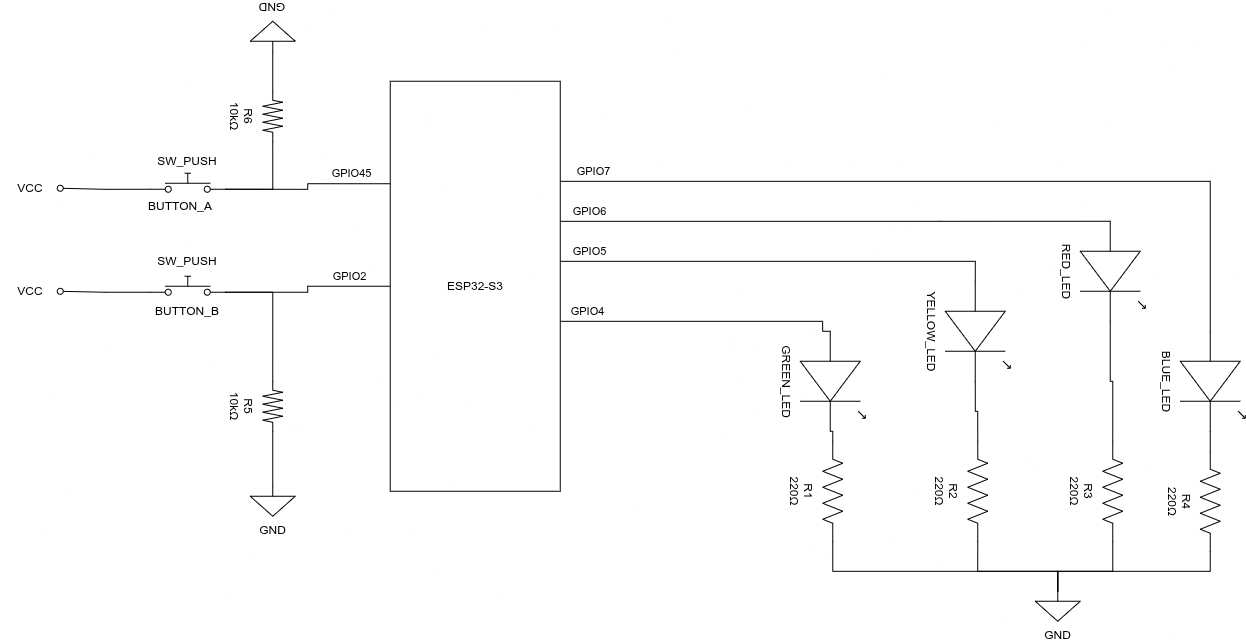

The diagram above was exported from draw.io. Its source (the exported page's mxGraphModel, read from the mxfile embedded in the PNG):
<mxGraphModel dx="1974" dy="1757" grid="1" gridSize="10" guides="1" tooltips="1" connect="1" arrows="1" fold="1" page="1" pageScale="1" pageWidth="827" pageHeight="1169" math="0" shadow="0">
  <root>
    <mxCell id="0" />
    <mxCell id="1" parent="0" />
    <mxCell id="fq8AcdqCUFhjuvkz9rbo-1" parent="1" style="pointerEvents=1;verticalLabelPosition=bottom;shadow=0;dashed=0;align=center;html=1;verticalAlign=top;shape=mxgraph.electrical.resistors.resistor_2;rotation=90;" value="&lt;div&gt;R1&lt;/div&gt;220Ω" vertex="1">
      <mxGeometry height="20" width="100" x="202.5" y="310" as="geometry" />
    </mxCell>
    <mxCell id="fq8AcdqCUFhjuvkz9rbo-7" parent="1" style="verticalLabelPosition=bottom;shadow=0;dashed=0;align=center;html=1;verticalAlign=top;shape=mxgraph.electrical.opto_electronics.led_1;pointerEvents=1;rotation=90;" value="GREEN_LED" vertex="1">
      <mxGeometry height="65" width="100" x="202.5" y="177.5" as="geometry" />
    </mxCell>
    <mxCell id="fq8AcdqCUFhjuvkz9rbo-17" parent="1" style="pointerEvents=1;verticalLabelPosition=bottom;shadow=0;dashed=0;align=center;html=1;verticalAlign=top;shape=mxgraph.electrical.signal_sources.signal_ground;" value="GND" vertex="1">
      <mxGeometry height="30" width="45" x="455" y="420" as="geometry" />
    </mxCell>
    <mxCell id="fq8AcdqCUFhjuvkz9rbo-18" edge="1" parent="1" source="fq8AcdqCUFhjuvkz9rbo-1" style="edgeStyle=orthogonalEdgeStyle;rounded=0;orthogonalLoop=1;jettySize=auto;html=1;exitX=1;exitY=0.5;exitDx=0;exitDy=0;exitPerimeter=0;entryX=0.5;entryY=0;entryDx=0;entryDy=0;entryPerimeter=0;endArrow=none;endFill=0;" target="fq8AcdqCUFhjuvkz9rbo-17">
      <mxGeometry relative="1" as="geometry">
        <Array as="points">
          <mxPoint x="252.53" y="400.05" />
          <mxPoint x="477.47" y="400.05" />
        </Array>
      </mxGeometry>
    </mxCell>
    <mxCell id="fq8AcdqCUFhjuvkz9rbo-19" edge="1" parent="1" source="fq8AcdqCUFhjuvkz9rbo-7" style="edgeStyle=orthogonalEdgeStyle;rounded=0;orthogonalLoop=1;jettySize=auto;html=1;exitX=1;exitY=0.5385;exitDx=0;exitDy=0;exitPerimeter=0;entryX=0;entryY=0.5;entryDx=0;entryDy=0;entryPerimeter=0;endArrow=none;endFill=0;" target="fq8AcdqCUFhjuvkz9rbo-1">
      <mxGeometry relative="1" as="geometry" />
    </mxCell>
    <mxCell id="fq8AcdqCUFhjuvkz9rbo-22" edge="1" parent="1" source="LHvCKP2KJIlfFVs3wuVI-1" style="edgeStyle=orthogonalEdgeStyle;rounded=0;orthogonalLoop=1;jettySize=auto;html=1;entryX=0;entryY=0.5385;entryDx=0;entryDy=0;entryPerimeter=0;endArrow=none;endFill=0;" target="fq8AcdqCUFhjuvkz9rbo-7">
      <mxGeometry relative="1" as="geometry">
        <Array as="points">
          <mxPoint x="242.46" y="150.08" />
          <mxPoint x="242.46" y="160.08" />
        </Array>
        <mxPoint x="-27.5" y="150.07692307692287" as="sourcePoint" />
        <mxPoint x="242.49749999999995" y="179.99999999999977" as="targetPoint" />
      </mxGeometry>
    </mxCell>
    <mxCell id="LHvCKP2KJIlfFVs3wuVI-2" connectable="0" parent="fq8AcdqCUFhjuvkz9rbo-22" style="edgeLabel;html=1;align=center;verticalAlign=middle;resizable=0;points=[];" value="GPIO4" vertex="1">
      <mxGeometry relative="1" x="-0.4139" y="-2" as="geometry">
        <mxPoint x="-56" y="-12" as="offset" />
      </mxGeometry>
    </mxCell>
    <mxCell id="fq8AcdqCUFhjuvkz9rbo-23" parent="1" style="pointerEvents=1;verticalLabelPosition=bottom;shadow=0;dashed=0;align=center;html=1;verticalAlign=top;shape=mxgraph.electrical.resistors.resistor_2;rotation=90;" value="&lt;div&gt;R2&lt;/div&gt;220Ω" vertex="1">
      <mxGeometry height="20" width="100" x="347.5" y="310" as="geometry" />
    </mxCell>
    <mxCell id="fq8AcdqCUFhjuvkz9rbo-24" parent="1" style="verticalLabelPosition=bottom;shadow=0;dashed=0;align=center;html=1;verticalAlign=top;shape=mxgraph.electrical.opto_electronics.led_1;pointerEvents=1;rotation=90;" value="YELLOW_LED" vertex="1">
      <mxGeometry height="65" width="100" x="347.5" y="127.5" as="geometry" />
    </mxCell>
    <mxCell id="fq8AcdqCUFhjuvkz9rbo-25" edge="1" parent="1" source="fq8AcdqCUFhjuvkz9rbo-24" style="edgeStyle=orthogonalEdgeStyle;rounded=0;orthogonalLoop=1;jettySize=auto;html=1;exitX=1;exitY=0.5385;exitDx=0;exitDy=0;exitPerimeter=0;entryX=0;entryY=0.5;entryDx=0;entryDy=0;entryPerimeter=0;endArrow=none;endFill=0;" target="fq8AcdqCUFhjuvkz9rbo-23">
      <mxGeometry relative="1" as="geometry" />
    </mxCell>
    <mxCell id="fq8AcdqCUFhjuvkz9rbo-27" edge="1" parent="1" source="LHvCKP2KJIlfFVs3wuVI-1" style="edgeStyle=orthogonalEdgeStyle;rounded=0;orthogonalLoop=1;jettySize=auto;html=1;entryX=0;entryY=0.5385;entryDx=0;entryDy=0;entryPerimeter=0;endArrow=none;endFill=0;" target="fq8AcdqCUFhjuvkz9rbo-24">
      <mxGeometry relative="1" as="geometry">
        <Array as="points">
          <mxPoint x="395.08" y="90.08" />
        </Array>
        <mxPoint x="294.875" y="90.07692307692287" as="sourcePoint" />
      </mxGeometry>
    </mxCell>
    <mxCell id="LHvCKP2KJIlfFVs3wuVI-4" connectable="0" parent="fq8AcdqCUFhjuvkz9rbo-27" style="edgeLabel;html=1;align=center;verticalAlign=middle;resizable=0;points=[];" value="GPIO5" vertex="1">
      <mxGeometry relative="1" x="-0.7984" y="-1" as="geometry">
        <mxPoint x="-15" y="-11" as="offset" />
      </mxGeometry>
    </mxCell>
    <mxCell id="fq8AcdqCUFhjuvkz9rbo-29" edge="1" parent="1" source="fq8AcdqCUFhjuvkz9rbo-23" style="edgeStyle=orthogonalEdgeStyle;rounded=0;orthogonalLoop=1;jettySize=auto;html=1;exitX=1;exitY=0.5;exitDx=0;exitDy=0;exitPerimeter=0;entryX=0.5;entryY=0;entryDx=0;entryDy=0;entryPerimeter=0;endArrow=none;endFill=0;" target="fq8AcdqCUFhjuvkz9rbo-17">
      <mxGeometry relative="1" as="geometry">
        <Array as="points">
          <mxPoint x="397.57" y="400" />
          <mxPoint x="477.57" y="400" />
        </Array>
      </mxGeometry>
    </mxCell>
    <mxCell id="fq8AcdqCUFhjuvkz9rbo-30" parent="1" style="pointerEvents=1;verticalLabelPosition=bottom;shadow=0;dashed=0;align=center;html=1;verticalAlign=top;shape=mxgraph.electrical.resistors.resistor_2;rotation=90;" value="&lt;div&gt;R3&lt;/div&gt;220Ω" vertex="1">
      <mxGeometry height="20" width="100" x="482.5" y="310" as="geometry" />
    </mxCell>
    <mxCell id="fq8AcdqCUFhjuvkz9rbo-31" parent="1" style="verticalLabelPosition=bottom;shadow=0;dashed=0;align=center;html=1;verticalAlign=top;shape=mxgraph.electrical.opto_electronics.led_1;pointerEvents=1;rotation=90;" value="RED_LED" vertex="1">
      <mxGeometry height="65" width="100" x="482.5" y="67.5" as="geometry" />
    </mxCell>
    <mxCell id="fq8AcdqCUFhjuvkz9rbo-32" edge="1" parent="1" source="fq8AcdqCUFhjuvkz9rbo-31" style="edgeStyle=orthogonalEdgeStyle;rounded=0;orthogonalLoop=1;jettySize=auto;html=1;exitX=1;exitY=0.5385;exitDx=0;exitDy=0;exitPerimeter=0;entryX=0;entryY=0.5;entryDx=0;entryDy=0;entryPerimeter=0;endArrow=none;endFill=0;" target="fq8AcdqCUFhjuvkz9rbo-30">
      <mxGeometry relative="1" as="geometry" />
    </mxCell>
    <mxCell id="fq8AcdqCUFhjuvkz9rbo-34" edge="1" parent="1" source="LHvCKP2KJIlfFVs3wuVI-1" style="edgeStyle=orthogonalEdgeStyle;rounded=0;orthogonalLoop=1;jettySize=auto;html=1;entryX=0;entryY=0.5385;entryDx=0;entryDy=0;entryPerimeter=0;endArrow=none;endFill=0;" target="fq8AcdqCUFhjuvkz9rbo-31">
      <mxGeometry relative="1" as="geometry">
        <Array as="points">
          <mxPoint x="360" y="50" />
          <mxPoint x="360" y="50" />
        </Array>
        <mxPoint x="429.875" y="30.076923076922867" as="sourcePoint" />
      </mxGeometry>
    </mxCell>
    <mxCell id="LHvCKP2KJIlfFVs3wuVI-3" connectable="0" parent="fq8AcdqCUFhjuvkz9rbo-34" style="edgeLabel;html=1;align=center;verticalAlign=middle;resizable=0;points=[];" value="GPIO6" vertex="1">
      <mxGeometry relative="1" x="-0.5664" y="-1" as="geometry">
        <mxPoint x="-90" y="-11" as="offset" />
      </mxGeometry>
    </mxCell>
    <mxCell id="fq8AcdqCUFhjuvkz9rbo-35" edge="1" parent="1" source="fq8AcdqCUFhjuvkz9rbo-30" style="edgeStyle=orthogonalEdgeStyle;rounded=0;orthogonalLoop=1;jettySize=auto;html=1;exitX=1;exitY=0.5;exitDx=0;exitDy=0;exitPerimeter=0;entryX=0.5;entryY=0;entryDx=0;entryDy=0;entryPerimeter=0;endArrow=none;endFill=0;" target="fq8AcdqCUFhjuvkz9rbo-17">
      <mxGeometry relative="1" as="geometry">
        <Array as="points">
          <mxPoint x="532.57" y="400" />
          <mxPoint x="477.57" y="400" />
        </Array>
      </mxGeometry>
    </mxCell>
    <mxCell id="fq8AcdqCUFhjuvkz9rbo-39" parent="1" style="pointerEvents=1;verticalLabelPosition=bottom;shadow=0;dashed=0;align=center;html=1;verticalAlign=top;shape=mxgraph.electrical.resistors.resistor_2;rotation=90;" value="&lt;div&gt;R4&lt;/div&gt;220Ω" vertex="1">
      <mxGeometry height="20" width="100" x="580" y="320" as="geometry" />
    </mxCell>
    <mxCell id="fq8AcdqCUFhjuvkz9rbo-40" parent="1" style="verticalLabelPosition=bottom;shadow=0;dashed=0;align=center;html=1;verticalAlign=top;shape=mxgraph.electrical.opto_electronics.led_1;pointerEvents=1;rotation=90;" value="BLUE_LED" vertex="1">
      <mxGeometry height="65" width="100" x="582.5" y="177.5" as="geometry" />
    </mxCell>
    <mxCell id="fq8AcdqCUFhjuvkz9rbo-41" edge="1" parent="1" source="fq8AcdqCUFhjuvkz9rbo-40" style="edgeStyle=orthogonalEdgeStyle;rounded=0;orthogonalLoop=1;jettySize=auto;html=1;exitX=1;exitY=0.5385;exitDx=0;exitDy=0;exitPerimeter=0;entryX=0;entryY=0.5;entryDx=0;entryDy=0;entryPerimeter=0;endArrow=none;endFill=0;" target="fq8AcdqCUFhjuvkz9rbo-39">
      <mxGeometry relative="1" as="geometry" />
    </mxCell>
    <mxCell id="fq8AcdqCUFhjuvkz9rbo-43" edge="1" parent="1" source="LHvCKP2KJIlfFVs3wuVI-1" style="edgeStyle=orthogonalEdgeStyle;rounded=0;orthogonalLoop=1;jettySize=auto;html=1;entryX=0;entryY=0.5385;entryDx=0;entryDy=0;entryPerimeter=0;endArrow=none;endFill=0;" target="fq8AcdqCUFhjuvkz9rbo-40">
      <mxGeometry relative="1" as="geometry">
        <Array as="points">
          <mxPoint x="630" y="10.08" />
          <mxPoint x="630" y="160.08" />
        </Array>
        <mxPoint x="684.875" y="140.07692307692287" as="sourcePoint" />
      </mxGeometry>
    </mxCell>
    <mxCell id="LHvCKP2KJIlfFVs3wuVI-5" connectable="0" parent="fq8AcdqCUFhjuvkz9rbo-43" style="edgeLabel;html=1;align=center;verticalAlign=middle;resizable=0;points=[];" value="GPIO7" vertex="1">
      <mxGeometry relative="1" x="-0.9178" as="geometry">
        <mxPoint x="-1" y="-10" as="offset" />
      </mxGeometry>
    </mxCell>
    <mxCell id="fq8AcdqCUFhjuvkz9rbo-44" edge="1" parent="1" source="fq8AcdqCUFhjuvkz9rbo-39" style="edgeStyle=orthogonalEdgeStyle;rounded=0;orthogonalLoop=1;jettySize=auto;html=1;exitX=1;exitY=0.5;exitDx=0;exitDy=0;exitPerimeter=0;entryX=0.5;entryY=0;entryDx=0;entryDy=0;entryPerimeter=0;endArrow=none;endFill=0;" target="fq8AcdqCUFhjuvkz9rbo-17">
      <mxGeometry relative="1" as="geometry" />
    </mxCell>
    <mxCell id="LHvCKP2KJIlfFVs3wuVI-8" edge="1" parent="1" source="TSqgXZrHPcvAVpIBiV60-1" style="edgeStyle=orthogonalEdgeStyle;rounded=0;orthogonalLoop=1;jettySize=auto;html=1;entryX=0;entryY=0.25;entryDx=0;entryDy=0;endArrow=none;endFill=0;exitX=1;exitY=0.8;exitDx=0;exitDy=0;" target="LHvCKP2KJIlfFVs3wuVI-1">
      <mxGeometry relative="1" as="geometry" />
    </mxCell>
    <mxCell id="LHvCKP2KJIlfFVs3wuVI-9" connectable="0" parent="LHvCKP2KJIlfFVs3wuVI-8" style="edgeLabel;html=1;align=center;verticalAlign=middle;resizable=0;points=[];" value="GPIO45" vertex="1">
      <mxGeometry relative="1" x="-0.2674" y="-4" as="geometry">
        <mxPoint x="63" y="-20" as="offset" />
      </mxGeometry>
    </mxCell>
    <mxCell id="LHvCKP2KJIlfFVs3wuVI-18" edge="1" parent="1" source="TSqgXZrHPcvAVpIBiV60-1" style="edgeStyle=orthogonalEdgeStyle;rounded=0;orthogonalLoop=1;jettySize=auto;html=1;exitX=0;exitY=0.8;exitDx=0;exitDy=0;endArrow=oval;endFill=0;" target="LHvCKP2KJIlfFVs3wuVI-19">
      <mxGeometry relative="1" as="geometry" />
    </mxCell>
    <mxCell id="TSqgXZrHPcvAVpIBiV60-1" parent="1" style="html=1;shape=mxgraph.electrical.electro-mechanical.pushbutton;aspect=fixed;elSwitchState=off;" value="" vertex="1">
      <mxGeometry height="20" width="75" x="-430" y="2" as="geometry" />
    </mxCell>
    <mxCell id="LHvCKP2KJIlfFVs3wuVI-7" edge="1" parent="1" source="TSqgXZrHPcvAVpIBiV60-2" style="edgeStyle=orthogonalEdgeStyle;rounded=0;orthogonalLoop=1;jettySize=auto;html=1;endArrow=none;endFill=0;exitX=1;exitY=0.8;exitDx=0;exitDy=0;" target="LHvCKP2KJIlfFVs3wuVI-1">
      <mxGeometry relative="1" as="geometry" />
    </mxCell>
    <mxCell id="LHvCKP2KJIlfFVs3wuVI-22" connectable="0" parent="LHvCKP2KJIlfFVs3wuVI-7" style="edgeLabel;html=1;align=center;verticalAlign=middle;resizable=0;points=[];" value="GPIO2" vertex="1">
      <mxGeometry relative="1" x="0.8166" y="1" as="geometry">
        <mxPoint x="-25" y="-9" as="offset" />
      </mxGeometry>
    </mxCell>
    <mxCell id="LHvCKP2KJIlfFVs3wuVI-21" edge="1" parent="1" source="TSqgXZrHPcvAVpIBiV60-2" style="edgeStyle=orthogonalEdgeStyle;rounded=0;orthogonalLoop=1;jettySize=auto;html=1;exitX=0;exitY=0.8;exitDx=0;exitDy=0;endArrow=oval;endFill=0;" target="LHvCKP2KJIlfFVs3wuVI-20">
      <mxGeometry relative="1" as="geometry" />
    </mxCell>
    <mxCell id="TSqgXZrHPcvAVpIBiV60-2" parent="1" style="html=1;shape=mxgraph.electrical.electro-mechanical.pushbutton;aspect=fixed;elSwitchState=off;" value="" vertex="1">
      <mxGeometry height="20" width="75" x="-430" y="105" as="geometry" />
    </mxCell>
    <mxCell id="LHvCKP2KJIlfFVs3wuVI-1" parent="1" style="rounded=0;whiteSpace=wrap;html=1;" value="ESP32-S3" vertex="1">
      <mxGeometry height="410" width="170" x="-190" y="-90" as="geometry" />
    </mxCell>
    <mxCell id="LHvCKP2KJIlfFVs3wuVI-6" parent="1" style="pointerEvents=1;verticalLabelPosition=bottom;shadow=0;dashed=0;align=center;html=1;verticalAlign=top;shape=mxgraph.electrical.signal_sources.signal_ground;rotation=-180;" value="GND" vertex="1">
      <mxGeometry height="30" width="45" x="-330" y="-150" as="geometry" />
    </mxCell>
    <mxCell id="LHvCKP2KJIlfFVs3wuVI-11" edge="1" parent="1" source="TSqgXZrHPcvAVpIBiV60-1" style="edgeStyle=orthogonalEdgeStyle;rounded=0;orthogonalLoop=1;jettySize=auto;html=1;exitX=1;exitY=0.8;exitDx=0;exitDy=0;entryX=1;entryY=0.5;entryDx=0;entryDy=0;entryPerimeter=0;endArrow=none;endFill=0;" target="LHvCKP2KJIlfFVs3wuVI-16">
      <mxGeometry relative="1" as="geometry" />
    </mxCell>
    <mxCell id="LHvCKP2KJIlfFVs3wuVI-12" parent="1" style="pointerEvents=1;verticalLabelPosition=bottom;shadow=0;dashed=0;align=center;html=1;verticalAlign=top;shape=mxgraph.electrical.signal_sources.signal_ground;" value="GND" vertex="1">
      <mxGeometry height="30" width="45" x="-330" y="315" as="geometry" />
    </mxCell>
    <mxCell id="LHvCKP2KJIlfFVs3wuVI-13" edge="1" parent="1" source="TSqgXZrHPcvAVpIBiV60-2" style="edgeStyle=orthogonalEdgeStyle;rounded=0;orthogonalLoop=1;jettySize=auto;html=1;exitX=1;exitY=0.8;exitDx=0;exitDy=0;entryX=0;entryY=0.5;entryDx=0;entryDy=0;entryPerimeter=0;endArrow=none;endFill=0;" target="LHvCKP2KJIlfFVs3wuVI-14">
      <mxGeometry relative="1" as="geometry" />
    </mxCell>
    <mxCell id="LHvCKP2KJIlfFVs3wuVI-14" parent="1" style="pointerEvents=1;verticalLabelPosition=bottom;shadow=0;dashed=0;align=center;html=1;verticalAlign=top;shape=mxgraph.electrical.resistors.resistor_2;rotation=90;" value="&lt;div&gt;R5&lt;/div&gt;10kΩ" vertex="1">
      <mxGeometry height="20" width="50" x="-332.5" y="225" as="geometry" />
    </mxCell>
    <mxCell id="LHvCKP2KJIlfFVs3wuVI-15" edge="1" parent="1" source="LHvCKP2KJIlfFVs3wuVI-14" style="edgeStyle=orthogonalEdgeStyle;rounded=0;orthogonalLoop=1;jettySize=auto;html=1;entryX=0.5;entryY=0;entryDx=0;entryDy=0;entryPerimeter=0;endArrow=none;endFill=0;" target="LHvCKP2KJIlfFVs3wuVI-12">
      <mxGeometry relative="1" as="geometry" />
    </mxCell>
    <mxCell id="LHvCKP2KJIlfFVs3wuVI-16" parent="1" style="pointerEvents=1;verticalLabelPosition=bottom;shadow=0;dashed=0;align=center;html=1;verticalAlign=top;shape=mxgraph.electrical.resistors.resistor_2;rotation=90;" value="&lt;div&gt;R6&lt;/div&gt;10kΩ" vertex="1">
      <mxGeometry height="20" width="50" x="-332.5" y="-65" as="geometry" />
    </mxCell>
    <mxCell id="LHvCKP2KJIlfFVs3wuVI-17" edge="1" parent="1" source="LHvCKP2KJIlfFVs3wuVI-16" style="edgeStyle=orthogonalEdgeStyle;rounded=0;orthogonalLoop=1;jettySize=auto;html=1;exitX=0;exitY=0.5;exitDx=0;exitDy=0;exitPerimeter=0;entryX=0.5;entryY=0;entryDx=0;entryDy=0;entryPerimeter=0;endArrow=none;endFill=0;" target="LHvCKP2KJIlfFVs3wuVI-6">
      <mxGeometry relative="1" as="geometry" />
    </mxCell>
    <mxCell id="LHvCKP2KJIlfFVs3wuVI-19" parent="1" style="text;html=1;whiteSpace=wrap;strokeColor=none;fillColor=none;align=center;verticalAlign=middle;rounded=0;" value="VCC" vertex="1">
      <mxGeometry height="30" width="60" x="-580" y="2" as="geometry" />
    </mxCell>
    <mxCell id="LHvCKP2KJIlfFVs3wuVI-20" parent="1" style="text;html=1;whiteSpace=wrap;strokeColor=none;fillColor=none;align=center;verticalAlign=middle;rounded=0;" value="VCC" vertex="1">
      <mxGeometry height="30" width="60" x="-580" y="105" as="geometry" />
    </mxCell>
    <mxCell id="LHvCKP2KJIlfFVs3wuVI-23" parent="1" style="text;html=1;whiteSpace=wrap;strokeColor=none;fillColor=none;align=center;verticalAlign=middle;rounded=0;" value="SW_PUSH" vertex="1">
      <mxGeometry height="30" width="60" x="-422.5" y="75" as="geometry" />
    </mxCell>
    <mxCell id="LHvCKP2KJIlfFVs3wuVI-24" parent="1" style="text;html=1;whiteSpace=wrap;strokeColor=none;fillColor=none;align=center;verticalAlign=middle;rounded=0;" value="SW_PUSH" vertex="1">
      <mxGeometry height="30" width="60" x="-422.5" y="-25" as="geometry" />
    </mxCell>
    <mxCell id="LHvCKP2KJIlfFVs3wuVI-25" parent="1" style="text;html=1;whiteSpace=wrap;strokeColor=none;fillColor=none;align=center;verticalAlign=middle;rounded=0;" value="BUTTON_A" vertex="1">
      <mxGeometry height="30" width="60" x="-430" y="20" as="geometry" />
    </mxCell>
    <mxCell id="LHvCKP2KJIlfFVs3wuVI-26" parent="1" style="text;html=1;whiteSpace=wrap;strokeColor=none;fillColor=none;align=center;verticalAlign=middle;rounded=0;" value="BUTTON_B" vertex="1">
      <mxGeometry height="30" width="60" x="-422.5" y="125" as="geometry" />
    </mxCell>
  </root>
</mxGraphModel>